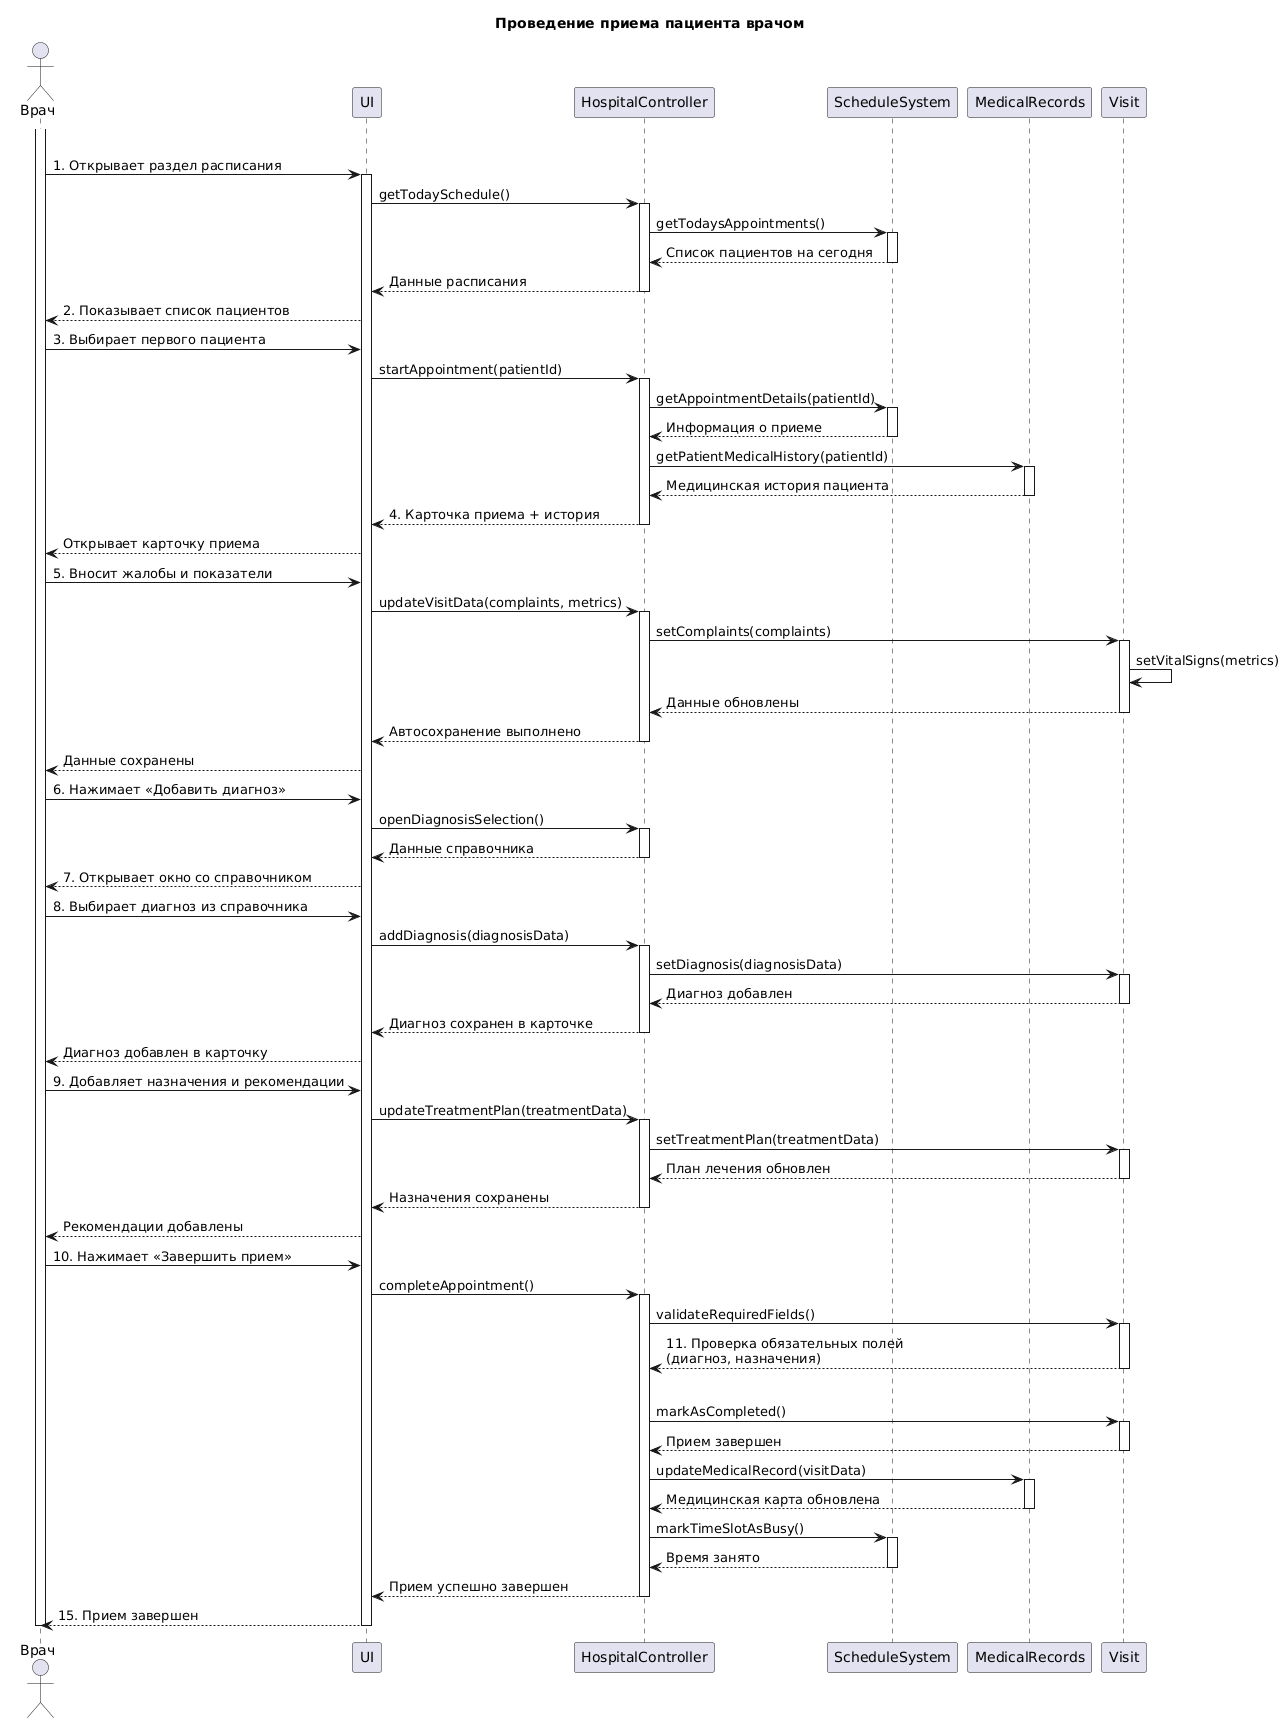

The diagram above was rendered by PlantUML. Its source (embedded in the PNG):
@startuml
title Проведение приема пациента врачом

actor "Врач" as Doctor
participant "UI" as UI
participant "HospitalController" as HC
participant "ScheduleSystem" as Schedule
participant "MedicalRecords" as MR
participant "Visit" as Visit

|||
activate Doctor
Doctor -> UI: 1. Открывает раздел расписания
activate UI
UI -> HC: getTodaySchedule()
activate HC
HC -> Schedule: getTodaysAppointments()
activate Schedule
Schedule --> HC: Список пациентов на сегодня
deactivate Schedule
HC --> UI: Данные расписания
deactivate HC
UI --> Doctor: 2. Показывает список пациентов

Doctor -> UI: 3. Выбирает первого пациента
UI -> HC: startAppointment(patientId)
activate HC
HC -> Schedule: getAppointmentDetails(patientId)
activate Schedule
Schedule --> HC: Информация о приеме
deactivate Schedule

HC -> MR: getPatientMedicalHistory(patientId)
activate MR
MR --> HC: Медицинская история пациента
deactivate MR

HC --> UI: 4. Карточка приема + история
deactivate HC
UI --> Doctor: Открывает карточку приема

Doctor -> UI: 5. Вносит жалобы и показатели
UI -> HC: updateVisitData(complaints, metrics)
activate HC
HC -> Visit: setComplaints(complaints)
activate Visit
Visit -> Visit: setVitalSigns(metrics)
Visit --> HC: Данные обновлены
deactivate Visit
HC --> UI: Автосохранение выполнено
deactivate HC
UI --> Doctor: Данные сохранены

Doctor -> UI: 6. Нажимает «Добавить диагноз»
UI -> HC: openDiagnosisSelection()
activate HC
HC --> UI: Данные справочника
deactivate HC
UI --> Doctor: 7. Открывает окно со справочником

Doctor -> UI: 8. Выбирает диагноз из справочника
UI -> HC: addDiagnosis(diagnosisData)
activate HC
HC -> Visit: setDiagnosis(diagnosisData)
activate Visit
Visit --> HC: Диагноз добавлен
deactivate Visit
HC --> UI: Диагноз сохранен в карточке
deactivate HC
UI --> Doctor: Диагноз добавлен в карточку

Doctor -> UI: 9. Добавляет назначения и рекомендации
UI -> HC: updateTreatmentPlan(treatmentData)
activate HC
HC -> Visit: setTreatmentPlan(treatmentData)
activate Visit
Visit --> HC: План лечения обновлен
deactivate Visit
HC --> UI: Назначения сохранены
deactivate HC
UI --> Doctor: Рекомендации добавлены

Doctor -> UI: 10. Нажимает «Завершить прием»
UI -> HC: completeAppointment()
activate HC

HC -> Visit: validateRequiredFields()
activate Visit
Visit --> HC: 11. Проверка обязательных полей\n(диагноз, назначения)
deactivate Visit

alt Все поля заполнены
  HC -> Visit: markAsCompleted()
  activate Visit
  Visit --> HC: Прием завершен
  deactivate Visit
  
  HC -> MR: updateMedicalRecord(visitData)
  activate MR
  MR --> HC: Медицинская карта обновлена
  deactivate MR
  
  HC -> Schedule: markTimeSlotAsBusy()
  activate Schedule
  Schedule --> HC: Время занято
  deactivate Schedule
  HC --> UI: Прием успешно завершен
  deactivate HC
  UI --> Doctor: 15. Прием завершен
  

deactivate UI
deactivate Doctor
@enduml